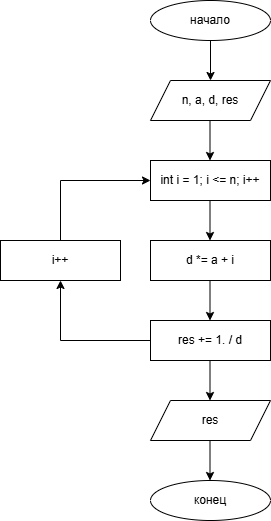

The diagram above was exported from draw.io. Its source (the exported page's mxGraphModel, read from the mxfile embedded in the PNG):
<mxGraphModel dx="1281" dy="658" grid="1" gridSize="10" guides="1" tooltips="1" connect="1" arrows="1" fold="1" page="1" pageScale="1" pageWidth="1169" pageHeight="1654" math="0" shadow="0">
  <root>
    <mxCell id="0" />
    <mxCell id="1" parent="0" />
    <mxCell id="0nUEH03WP9Ci1JVp9R_r-20" connectable="0" parent="1" style="group" value="" vertex="1">
      <mxGeometry height="520" width="270" x="340" y="40" as="geometry" />
    </mxCell>
    <mxCell id="0nUEH03WP9Ci1JVp9R_r-1" parent="0nUEH03WP9Ci1JVp9R_r-20" style="ellipse;whiteSpace=wrap;html=1;" value="начало" vertex="1">
      <mxGeometry height="40" width="120" x="150" as="geometry" />
    </mxCell>
    <mxCell id="0nUEH03WP9Ci1JVp9R_r-2" parent="0nUEH03WP9Ci1JVp9R_r-20" style="ellipse;whiteSpace=wrap;html=1;" value="конец" vertex="1">
      <mxGeometry height="40" width="120" x="150" y="480" as="geometry" />
    </mxCell>
    <mxCell id="0nUEH03WP9Ci1JVp9R_r-3" edge="1" parent="0nUEH03WP9Ci1JVp9R_r-20" style="endArrow=classic;html=1;rounded=0;" value="">
      <mxGeometry height="50" relative="1" width="50" as="geometry">
        <mxPoint x="210" y="40" as="sourcePoint" />
        <mxPoint x="210" y="80" as="targetPoint" />
      </mxGeometry>
    </mxCell>
    <mxCell id="0nUEH03WP9Ci1JVp9R_r-4" parent="0nUEH03WP9Ci1JVp9R_r-20" style="shape=parallelogram;perimeter=parallelogramPerimeter;whiteSpace=wrap;html=1;fixedSize=1;" value="n, a, d, res" vertex="1">
      <mxGeometry height="40" width="120" x="150" y="80" as="geometry" />
    </mxCell>
    <mxCell id="0nUEH03WP9Ci1JVp9R_r-5" parent="0nUEH03WP9Ci1JVp9R_r-20" style="shape=parallelogram;perimeter=parallelogramPerimeter;whiteSpace=wrap;html=1;fixedSize=1;" value="res" vertex="1">
      <mxGeometry height="40" width="120" x="150" y="400" as="geometry" />
    </mxCell>
    <mxCell id="0nUEH03WP9Ci1JVp9R_r-6" edge="1" parent="0nUEH03WP9Ci1JVp9R_r-20" style="endArrow=classic;html=1;rounded=0;" value="">
      <mxGeometry height="50" relative="1" width="50" as="geometry">
        <mxPoint x="209.5" y="440" as="sourcePoint" />
        <mxPoint x="209.5" y="480" as="targetPoint" />
      </mxGeometry>
    </mxCell>
    <mxCell id="0nUEH03WP9Ci1JVp9R_r-7" edge="1" parent="0nUEH03WP9Ci1JVp9R_r-20" style="endArrow=classic;html=1;rounded=0;" value="">
      <mxGeometry height="50" relative="1" width="50" as="geometry">
        <mxPoint x="209.5" y="120" as="sourcePoint" />
        <mxPoint x="209.5" y="160" as="targetPoint" />
      </mxGeometry>
    </mxCell>
    <mxCell id="0nUEH03WP9Ci1JVp9R_r-8" parent="0nUEH03WP9Ci1JVp9R_r-20" style="rounded=0;whiteSpace=wrap;html=1;" value="int i = 1; i &amp;lt;= n; i++" vertex="1">
      <mxGeometry height="40" width="120" x="150" y="160" as="geometry" />
    </mxCell>
    <mxCell id="0nUEH03WP9Ci1JVp9R_r-9" edge="1" parent="0nUEH03WP9Ci1JVp9R_r-20" style="endArrow=classic;html=1;rounded=0;" value="">
      <mxGeometry height="50" relative="1" width="50" as="geometry">
        <mxPoint x="209.5" y="200" as="sourcePoint" />
        <mxPoint x="209.5" y="240" as="targetPoint" />
      </mxGeometry>
    </mxCell>
    <mxCell id="0nUEH03WP9Ci1JVp9R_r-10" parent="0nUEH03WP9Ci1JVp9R_r-20" style="rounded=0;whiteSpace=wrap;html=1;" value="d *= a + i" vertex="1">
      <mxGeometry height="40" width="120" x="150" y="240" as="geometry" />
    </mxCell>
    <mxCell id="0nUEH03WP9Ci1JVp9R_r-11" parent="0nUEH03WP9Ci1JVp9R_r-20" style="rounded=0;whiteSpace=wrap;html=1;" value="res += 1. / d" vertex="1">
      <mxGeometry height="40" width="120" x="150" y="320" as="geometry" />
    </mxCell>
    <mxCell id="0nUEH03WP9Ci1JVp9R_r-12" edge="1" parent="0nUEH03WP9Ci1JVp9R_r-20" style="endArrow=classic;html=1;rounded=0;" value="">
      <mxGeometry height="50" relative="1" width="50" as="geometry">
        <mxPoint x="209.5" y="280" as="sourcePoint" />
        <mxPoint x="209.5" y="320" as="targetPoint" />
      </mxGeometry>
    </mxCell>
    <mxCell id="0nUEH03WP9Ci1JVp9R_r-13" edge="1" parent="0nUEH03WP9Ci1JVp9R_r-20" style="endArrow=classic;html=1;rounded=0;" value="">
      <mxGeometry height="50" relative="1" width="50" as="geometry">
        <mxPoint x="209.5" y="360" as="sourcePoint" />
        <mxPoint x="209.5" y="400" as="targetPoint" />
      </mxGeometry>
    </mxCell>
    <mxCell id="0nUEH03WP9Ci1JVp9R_r-14" edge="1" parent="0nUEH03WP9Ci1JVp9R_r-20" style="endArrow=none;html=1;rounded=0;" value="">
      <mxGeometry height="50" relative="1" width="50" as="geometry">
        <mxPoint x="150" y="340" as="sourcePoint" />
        <mxPoint x="60" y="340" as="targetPoint" />
      </mxGeometry>
    </mxCell>
    <mxCell id="0nUEH03WP9Ci1JVp9R_r-16" edge="1" parent="0nUEH03WP9Ci1JVp9R_r-20" style="endArrow=classic;html=1;rounded=0;" value="">
      <mxGeometry height="50" relative="1" width="50" as="geometry">
        <mxPoint x="60" y="340" as="sourcePoint" />
        <mxPoint x="60" y="280" as="targetPoint" />
      </mxGeometry>
    </mxCell>
    <mxCell id="0nUEH03WP9Ci1JVp9R_r-17" parent="0nUEH03WP9Ci1JVp9R_r-20" style="rounded=0;whiteSpace=wrap;html=1;" value="i++" vertex="1">
      <mxGeometry height="40" width="120" y="240" as="geometry" />
    </mxCell>
    <mxCell id="0nUEH03WP9Ci1JVp9R_r-18" edge="1" parent="0nUEH03WP9Ci1JVp9R_r-20" style="endArrow=none;html=1;rounded=0;" value="">
      <mxGeometry height="50" relative="1" width="50" as="geometry">
        <mxPoint x="60" y="240" as="sourcePoint" />
        <mxPoint x="60" y="180" as="targetPoint" />
      </mxGeometry>
    </mxCell>
    <mxCell id="0nUEH03WP9Ci1JVp9R_r-19" edge="1" parent="0nUEH03WP9Ci1JVp9R_r-20" style="endArrow=classic;html=1;rounded=0;entryX=0;entryY=0.5;entryDx=0;entryDy=0;" target="0nUEH03WP9Ci1JVp9R_r-8" value="">
      <mxGeometry height="50" relative="1" width="50" as="geometry">
        <mxPoint x="60" y="180" as="sourcePoint" />
        <mxPoint x="110" y="130" as="targetPoint" />
      </mxGeometry>
    </mxCell>
  </root>
</mxGraphModel>